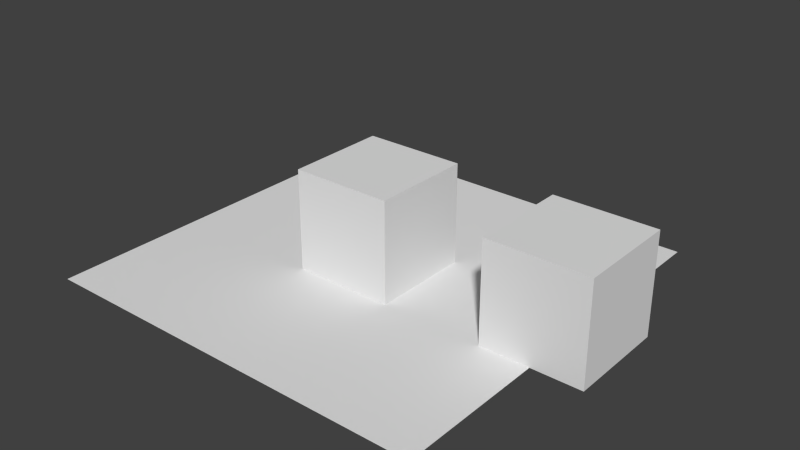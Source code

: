# Source: SSO_2compatibleMats_Draped.test.blend  (saved by Blender 2.75.0; exported with 4.5.12 LTS)
import bpy
from mathutils import Matrix  # noqa: F401  (used for matrix-valued properties, if any)

bpy.ops.wm.read_factory_settings(use_empty=True)
scene = bpy.context.scene
scene.name = 'Scene'

# ---- collections
col_collection_1 = bpy.data.collections.new('Collection 1'); scene.collection.children.link(col_collection_1)

# ---- materials (node trees are filled in below, after node groups)
mat_draped_shine07 = bpy.data.materials.new('Draped Shine07')
mat_draped_shine07.alpha_threshold = 0.0
mat_draped_shine07.use_transparent_shadow = False
mat_draped_shine07.roughness = 0.5
mat_draped_shine07.specular_intensity = 0.7
mat_non_draped_tex_a_shine10 = bpy.data.materials.new('Non Draped Tex A Shine10')
mat_non_draped_tex_a_shine10.alpha_threshold = 0.0
mat_non_draped_tex_a_shine10.use_transparent_shadow = False
mat_non_draped_tex_a_shine10.roughness = 0.5
mat_non_draped_tex_a_shine10.specular_intensity = 1.0
mat_non_draped_tex_a_shine10.line_color = (0.0, 0.0, 0.0, 1.0)
mat_non_draped_tex_a_shine05 = bpy.data.materials.new('Non Draped Tex A Shine05')
mat_non_draped_tex_a_shine05.alpha_threshold = 0.0
mat_non_draped_tex_a_shine05.use_transparent_shadow = False
mat_non_draped_tex_a_shine05.roughness = 0.5
mat_non_draped_tex_a_shine05.line_color = (0.0, 0.0, 0.0, 1.0)

# ---- material node trees

# ---- world
world_world = bpy.data.worlds.new('World'); scene.world = world_world
world_world.color = (0.05088, 0.05088, 0.05088)
world_world.use_sun_shadow = False
world_world.sun_shadow_jitter_overblur = 0.0
world_world.cycles.sampling_method = 'MANUAL'
world_world.cycles.sample_map_resolution = 256

# ---- meshes
me_plane = bpy.data.meshes.new('Plane')
me_plane.from_pydata([(-4.0, -4.0, 0.0), (4.0, -4.0, 0.0), (-4.0, 4.0, 0.0), (4.0, 4.0, 0.0)], [], [(0, 1, 3, 2)])
_uv = me_plane.uv_layers.new(name='UVMap')
_uv.uv.foreach_set('vector', [0.0001, 9.998e-05, 0.9999, 9.998e-05, 0.9999, 0.9999, 9.998e-05, 0.9999])
me_plane.materials.append(mat_draped_shine07)
me_plane.use_remesh_preserve_volume = False
me_plane.use_remesh_preserve_attributes = False
me_plane.use_mirror_vertex_groups = False
me_plane.update()
me_cube_001 = bpy.data.meshes.new('Cube.001')
me_cube_001.from_pydata([(1.0, 1.0, -1.0), (1.0, -1.0, -1.0), (-1.0, -1.0, -1.0), (-1.0, 1.0, -1.0), (1.0, 1.0, 1.0), (1.0, -1.0, 1.0), (-1.0, -1.0, 1.0), (-1.0, 1.0, 1.0)], [], [(0, 1, 2, 3), (4, 7, 6, 5), (0, 4, 5, 1), (1, 5, 6, 2), (2, 6, 7, 3), (4, 0, 3, 7)])
_uv = me_cube_001.uv_layers.new(name='UVMap')
_uv.uv.foreach_set('vector', [2.98e-08, 1.0, 0.5, 1.0, 0.5, 1.5, 0.0, 1.5, 1.0, 0.5, 1.0, 1.0, 0.5, 1.0, 0.5, 0.5, 1.0, 0.5, 0.5, 0.5, 0.5, 0.0, 1.0, 2.98e-08, 4.47e-08, 0.5, 0.0, 1.937e-07, 0.5, 0.0, 0.5, 0.5, 1.5, 0.5, 1.0, 0.5, 1.0, 1.341e-07, 1.5, 0.0, 0.0, 0.5, 0.5, 0.5, 0.5, 1.0, 4.47e-08, 1.0])
me_cube_001.materials.append(mat_non_draped_tex_a_shine10)
me_cube_001.use_remesh_preserve_volume = False
me_cube_001.use_remesh_preserve_attributes = False
me_cube_001.use_mirror_vertex_groups = False
me_cube_001.auto_texspace = False
me_cube_001.update()
me_cube = bpy.data.meshes.new('Cube')
me_cube.from_pydata([(1.0, 1.0, -1.0), (1.0, -1.0, -1.0), (-1.0, -1.0, -1.0), (-1.0, 1.0, -1.0), (1.0, 1.0, 1.0), (1.0, -1.0, 1.0), (-1.0, -1.0, 1.0), (-1.0, 1.0, 1.0)], [], [(0, 1, 2, 3), (4, 7, 6, 5), (0, 4, 5, 1), (1, 5, 6, 2), (2, 6, 7, 3), (4, 0, 3, 7)])
_uv = me_cube.uv_layers.new(name='UVMap')
_uv.uv.foreach_set('vector', [2.98e-08, 1.0, 0.5, 1.0, 0.5, 1.5, 0.0, 1.5, 1.0, 0.5, 1.0, 1.0, 0.5, 1.0, 0.5, 0.5, 1.0, 0.5, 0.5, 0.5, 0.5, 0.0, 1.0, 2.98e-08, 4.47e-08, 0.5, 0.0, 1.937e-07, 0.5, 0.0, 0.5, 0.5, 1.5, 0.5, 1.0, 0.5, 1.0, 1.341e-07, 1.5, 0.0, 0.0, 0.5, 0.5, 0.5, 0.5, 1.0, 4.47e-08, 1.0])
me_cube.materials.append(mat_non_draped_tex_a_shine05)
me_cube.use_remesh_preserve_volume = False
me_cube.use_remesh_preserve_attributes = False
me_cube.use_mirror_vertex_groups = False
me_cube.update()

# ---- objects
ob_plane = bpy.data.objects.new('Plane', me_plane)
ob_cube_001 = bpy.data.objects.new('Cube.001', me_cube_001)
ob_cube = bpy.data.objects.new('Cube', me_cube)

# ---- transforms, parenting, visibility, modifiers, constraints
ob_plane.location = (0.0, 0.0, 0.0)
ob_plane.lineart.crease_threshold = 0.0
ob_cube_001.location = (4.0, 0.0, 1.0)
ob_cube_001.lock_rotations_4d = False
ob_cube_001.empty_display_type = 'ARROWS'
ob_cube_001.show_texture_space = True
ob_cube_001.lineart.crease_threshold = 0.0
ob_cube.location = (0.0, 0.0, 1.0)
ob_cube.lock_rotations_4d = False
ob_cube.empty_display_type = 'ARROWS'
ob_cube.lineart.crease_threshold = 0.0

# ---- collection membership
col_collection_1.objects.link(ob_plane)
col_collection_1.objects.link(ob_cube_001)
col_collection_1.objects.link(ob_cube)

# ---- scene / render settings (as saved in the file)
scene.frame_start = 1; scene.frame_end = 250; scene.frame_set(1)
scene.render.engine = 'BLENDER_EEVEE_NEXT'
scene.render.resolution_percentage = 50
scene.render.dither_intensity = 0.0
scene.cycles.use_denoising = False
scene.cycles.samples = 10
scene.cycles.sampling_pattern = 'TABULATED_SOBOL'
scene.cycles.light_sampling_threshold = 0.0
scene.cycles.use_adaptive_sampling = False
scene.cycles.use_light_tree = False
scene.cycles.blur_glossy = 0.0
scene.cycles.pixel_filter_type = 'GAUSSIAN'
scene.cycles.sample_clamp_indirect = 0.0
scene.view_settings.view_transform = 'Standard'
bpy.context.view_layer.update()

# ---- added for rendering (the .blend has no active camera and no usable light): camera, sun
cam_auto = bpy.data.cameras.new('AutoCamera')
cam_auto.lens = 50.0
cam_auto.sensor_width = 36.0
cam_auto.clip_end = 1000.0
ob_auto_camera = bpy.data.objects.new('AutoCamera', cam_auto)
scene.collection.objects.link(ob_auto_camera)
ob_auto_camera.location = (11.7938, -13.5526, 10.035)
ob_auto_camera.rotation_euler = (1.09748, -7.21219e-08, 0.694738)
scene.camera = ob_auto_camera
light_auto_sun = bpy.data.lights.new('AutoSun', 'SUN')
light_auto_sun.energy = 3.0
light_auto_sun.angle = 0.0523599
ob_auto_sun = bpy.data.objects.new('AutoSun', light_auto_sun)
scene.collection.objects.link(ob_auto_sun)
ob_auto_sun.rotation_euler = (0.872665, 0.174533, 0.523599)
bpy.context.view_layer.update()
